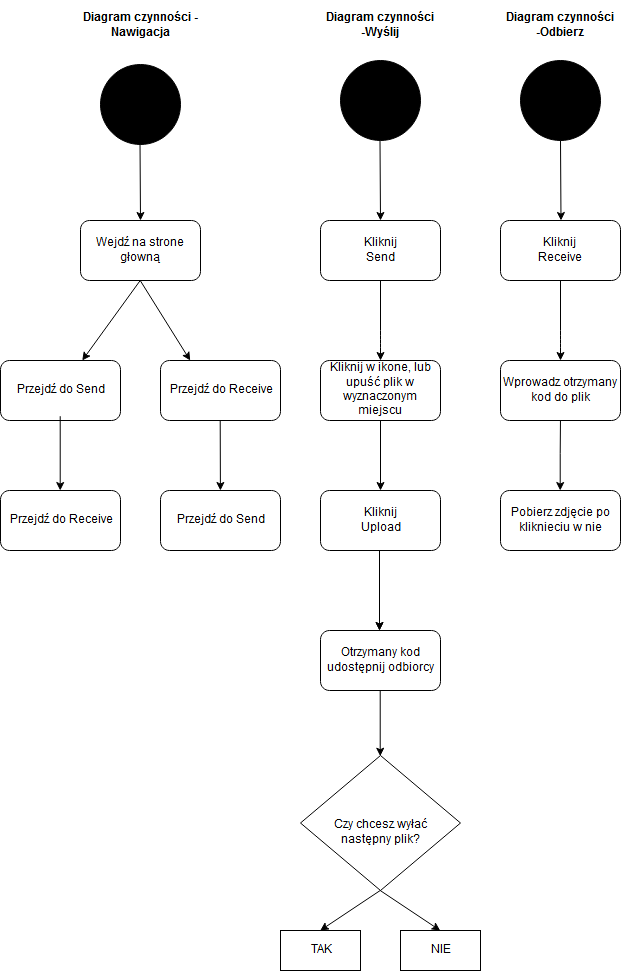

The diagram above was exported from draw.io. Its source (the exported page's mxGraphModel, read from the mxfile embedded in the PNG):
<mxGraphModel dx="936" dy="800" grid="1" gridSize="10" guides="1" tooltips="1" connect="1" arrows="1" fold="1" page="1" pageScale="1" pageWidth="827" pageHeight="1169" math="0" shadow="0">
  <root>
    <mxCell id="0" />
    <mxCell id="1" parent="0" />
    <mxCell id="RGHtWbLkZi4jNLw70BWc-1" value="" style="ellipse;whiteSpace=wrap;html=1;aspect=fixed;fillColor=#000000;" parent="1" vertex="1">
      <mxGeometry x="420" y="70" width="80" height="80" as="geometry" />
    </mxCell>
    <mxCell id="RGHtWbLkZi4jNLw70BWc-2" value="" style="endArrow=classic;html=1;" parent="1" edge="1">
      <mxGeometry width="50" height="50" relative="1" as="geometry">
        <mxPoint x="459.5" y="150" as="sourcePoint" />
        <mxPoint x="460" y="230" as="targetPoint" />
      </mxGeometry>
    </mxCell>
    <mxCell id="RGHtWbLkZi4jNLw70BWc-3" value="" style="rounded=1;whiteSpace=wrap;html=1;fillColor=#FFFFFF;" parent="1" vertex="1">
      <mxGeometry x="400" y="230" width="120" height="60" as="geometry" />
    </mxCell>
    <mxCell id="RGHtWbLkZi4jNLw70BWc-4" value="Diagram czynności -Wyślij" style="text;html=1;strokeColor=none;fillColor=none;align=center;verticalAlign=middle;whiteSpace=wrap;rounded=0;fontStyle=1" parent="1" vertex="1">
      <mxGeometry x="390" y="10" width="140" height="50" as="geometry" />
    </mxCell>
    <mxCell id="RGHtWbLkZi4jNLw70BWc-5" value="Kliknij Send" style="text;html=1;strokeColor=none;fillColor=none;align=center;verticalAlign=middle;whiteSpace=wrap;rounded=0;" parent="1" vertex="1">
      <mxGeometry x="440" y="250" width="40" height="20" as="geometry" />
    </mxCell>
    <mxCell id="RGHtWbLkZi4jNLw70BWc-6" value="" style="endArrow=classic;html=1;entryX=0.5;entryY=0;entryDx=0;entryDy=0;" parent="1" edge="1">
      <mxGeometry width="50" height="50" relative="1" as="geometry">
        <mxPoint x="460" y="290" as="sourcePoint" />
        <mxPoint x="460" y="370" as="targetPoint" />
        <Array as="points">
          <mxPoint x="460" y="350" />
        </Array>
      </mxGeometry>
    </mxCell>
    <mxCell id="RGHtWbLkZi4jNLw70BWc-9" value="" style="edgeStyle=orthogonalEdgeStyle;rounded=0;orthogonalLoop=1;jettySize=auto;html=1;" parent="1" target="RGHtWbLkZi4jNLw70BWc-8" edge="1">
      <mxGeometry relative="1" as="geometry">
        <mxPoint x="460" y="430" as="sourcePoint" />
      </mxGeometry>
    </mxCell>
    <mxCell id="RGHtWbLkZi4jNLw70BWc-8" value="" style="rounded=1;whiteSpace=wrap;html=1;fillColor=#FFFFFF;" parent="1" vertex="1">
      <mxGeometry x="400" y="500" width="120" height="60" as="geometry" />
    </mxCell>
    <mxCell id="RGHtWbLkZi4jNLw70BWc-11" value="" style="rounded=1;whiteSpace=wrap;html=1;fillColor=#FFFFFF;" parent="1" vertex="1">
      <mxGeometry x="400" y="370" width="120" height="60" as="geometry" />
    </mxCell>
    <mxCell id="RGHtWbLkZi4jNLw70BWc-12" value="Kliknij w ikone, lub upuść plik w wyznaczonym miejscu" style="text;html=1;strokeColor=none;fillColor=none;align=center;verticalAlign=middle;whiteSpace=wrap;rounded=0;" parent="1" vertex="1">
      <mxGeometry x="400" y="365" width="120" height="70" as="geometry" />
    </mxCell>
    <mxCell id="RGHtWbLkZi4jNLw70BWc-13" value="Kliknij Upload" style="text;html=1;strokeColor=none;fillColor=none;align=center;verticalAlign=middle;whiteSpace=wrap;rounded=0;" parent="1" vertex="1">
      <mxGeometry x="440" y="520" width="40" height="20" as="geometry" />
    </mxCell>
    <mxCell id="SL4yCLZRjIvCjwCzzVhh-1" value="" style="endArrow=classic;html=1;" parent="1" edge="1">
      <mxGeometry width="50" height="50" relative="1" as="geometry">
        <mxPoint x="459" y="560" as="sourcePoint" />
        <mxPoint x="459" y="640" as="targetPoint" />
      </mxGeometry>
    </mxCell>
    <mxCell id="SL4yCLZRjIvCjwCzzVhh-2" value="" style="endArrow=classic;html=1;entryX=0.5;entryY=0;entryDx=0;entryDy=0;" parent="1" edge="1">
      <mxGeometry width="50" height="50" relative="1" as="geometry">
        <mxPoint x="459" y="560" as="sourcePoint" />
        <mxPoint x="459" y="640" as="targetPoint" />
        <Array as="points">
          <mxPoint x="459" y="620" />
        </Array>
      </mxGeometry>
    </mxCell>
    <mxCell id="SL4yCLZRjIvCjwCzzVhh-3" value="" style="rounded=1;whiteSpace=wrap;html=1;fillColor=#FFFFFF;" parent="1" vertex="1">
      <mxGeometry x="400" y="640" width="120" height="60" as="geometry" />
    </mxCell>
    <mxCell id="SL4yCLZRjIvCjwCzzVhh-4" value="Otrzymany kod udostępnij odbiorcy" style="text;html=1;strokeColor=none;fillColor=none;align=center;verticalAlign=middle;whiteSpace=wrap;rounded=0;" parent="1" vertex="1">
      <mxGeometry x="395" y="650" width="130" height="40" as="geometry" />
    </mxCell>
    <mxCell id="OE52Tuj0_wIH1S6JpnC0-1" value="" style="ellipse;whiteSpace=wrap;html=1;aspect=fixed;fillColor=#000000;" vertex="1" parent="1">
      <mxGeometry x="600" y="70" width="80" height="80" as="geometry" />
    </mxCell>
    <mxCell id="OE52Tuj0_wIH1S6JpnC0-2" value="" style="endArrow=classic;html=1;" edge="1" parent="1">
      <mxGeometry width="50" height="50" relative="1" as="geometry">
        <mxPoint x="640" y="150" as="sourcePoint" />
        <mxPoint x="640.5" y="230" as="targetPoint" />
      </mxGeometry>
    </mxCell>
    <mxCell id="OE52Tuj0_wIH1S6JpnC0-3" value="" style="rounded=1;whiteSpace=wrap;html=1;fillColor=#FFFFFF;" vertex="1" parent="1">
      <mxGeometry x="580" y="230" width="120" height="60" as="geometry" />
    </mxCell>
    <mxCell id="OE52Tuj0_wIH1S6JpnC0-4" value="Diagram czynności -Odbierz" style="text;html=1;strokeColor=none;fillColor=none;align=center;verticalAlign=middle;whiteSpace=wrap;rounded=0;fontStyle=1" vertex="1" parent="1">
      <mxGeometry x="570" y="10" width="140" height="50" as="geometry" />
    </mxCell>
    <mxCell id="OE52Tuj0_wIH1S6JpnC0-5" value="Kliknij Receive" style="text;html=1;strokeColor=none;fillColor=none;align=center;verticalAlign=middle;whiteSpace=wrap;rounded=0;" vertex="1" parent="1">
      <mxGeometry x="620" y="250" width="40" height="20" as="geometry" />
    </mxCell>
    <mxCell id="OE52Tuj0_wIH1S6JpnC0-6" value="" style="endArrow=classic;html=1;entryX=0.5;entryY=0;entryDx=0;entryDy=0;" edge="1" parent="1">
      <mxGeometry width="50" height="50" relative="1" as="geometry">
        <mxPoint x="640" y="290" as="sourcePoint" />
        <mxPoint x="640" y="370" as="targetPoint" />
        <Array as="points">
          <mxPoint x="640" y="350" />
        </Array>
      </mxGeometry>
    </mxCell>
    <mxCell id="OE52Tuj0_wIH1S6JpnC0-7" value="" style="edgeStyle=orthogonalEdgeStyle;rounded=0;orthogonalLoop=1;jettySize=auto;html=1;entryX=0.5;entryY=0;entryDx=0;entryDy=0;" edge="1" parent="1" target="OE52Tuj0_wIH1S6JpnC0-11">
      <mxGeometry relative="1" as="geometry">
        <mxPoint x="640" y="425" as="sourcePoint" />
        <mxPoint x="640" y="495" as="targetPoint" />
      </mxGeometry>
    </mxCell>
    <mxCell id="OE52Tuj0_wIH1S6JpnC0-8" value="" style="rounded=1;whiteSpace=wrap;html=1;fillColor=#FFFFFF;" vertex="1" parent="1">
      <mxGeometry x="580" y="370" width="120" height="60" as="geometry" />
    </mxCell>
    <mxCell id="OE52Tuj0_wIH1S6JpnC0-9" value="Wprowadz otrzymany kod do plik" style="text;html=1;strokeColor=none;fillColor=none;align=center;verticalAlign=middle;whiteSpace=wrap;rounded=0;" vertex="1" parent="1">
      <mxGeometry x="580" y="365" width="120" height="70" as="geometry" />
    </mxCell>
    <mxCell id="OE52Tuj0_wIH1S6JpnC0-11" value="" style="rounded=1;whiteSpace=wrap;html=1;" vertex="1" parent="1">
      <mxGeometry x="580" y="500" width="120" height="60" as="geometry" />
    </mxCell>
    <mxCell id="OE52Tuj0_wIH1S6JpnC0-13" value="Pobierz zdjęcie po kliknieciu w nie " style="text;html=1;strokeColor=none;fillColor=none;align=center;verticalAlign=middle;whiteSpace=wrap;rounded=0;" vertex="1" parent="1">
      <mxGeometry x="575" y="510" width="130" height="40" as="geometry" />
    </mxCell>
    <mxCell id="OE52Tuj0_wIH1S6JpnC0-14" value="Diagram czynności - Nawigacja" style="text;html=1;strokeColor=none;fillColor=none;align=center;verticalAlign=middle;whiteSpace=wrap;rounded=0;fontStyle=1" vertex="1" parent="1">
      <mxGeometry x="160" y="17.5" width="120" height="35" as="geometry" />
    </mxCell>
    <mxCell id="OE52Tuj0_wIH1S6JpnC0-15" value="" style="endArrow=classic;html=1;" edge="1" parent="1">
      <mxGeometry width="50" height="50" relative="1" as="geometry">
        <mxPoint x="219.5" y="150" as="sourcePoint" />
        <mxPoint x="220" y="230" as="targetPoint" />
      </mxGeometry>
    </mxCell>
    <mxCell id="OE52Tuj0_wIH1S6JpnC0-16" value="" style="rounded=1;whiteSpace=wrap;html=1;fillColor=#FFFFFF;" vertex="1" parent="1">
      <mxGeometry x="160" y="230" width="120" height="60" as="geometry" />
    </mxCell>
    <mxCell id="OE52Tuj0_wIH1S6JpnC0-17" value="Wejdź na strone głowną" style="text;html=1;strokeColor=none;fillColor=none;align=center;verticalAlign=middle;whiteSpace=wrap;rounded=0;" vertex="1" parent="1">
      <mxGeometry x="170" y="240" width="100" height="40" as="geometry" />
    </mxCell>
    <mxCell id="OE52Tuj0_wIH1S6JpnC0-19" value="" style="ellipse;whiteSpace=wrap;html=1;aspect=fixed;fillColor=#000000;" vertex="1" parent="1">
      <mxGeometry x="180" y="73.5" width="80" height="80" as="geometry" />
    </mxCell>
    <mxCell id="OE52Tuj0_wIH1S6JpnC0-20" value="" style="rounded=1;whiteSpace=wrap;html=1;fillColor=#FFFFFF;" vertex="1" parent="1">
      <mxGeometry x="80" y="370" width="120" height="60" as="geometry" />
    </mxCell>
    <mxCell id="OE52Tuj0_wIH1S6JpnC0-21" value="" style="rounded=1;whiteSpace=wrap;html=1;fillColor=#FFFFFF;" vertex="1" parent="1">
      <mxGeometry x="240" y="370" width="120" height="60" as="geometry" />
    </mxCell>
    <mxCell id="OE52Tuj0_wIH1S6JpnC0-22" value="" style="endArrow=classic;html=1;exitX=0.5;exitY=1;exitDx=0;exitDy=0;" edge="1" parent="1" source="OE52Tuj0_wIH1S6JpnC0-16" target="OE52Tuj0_wIH1S6JpnC0-20">
      <mxGeometry width="50" height="50" relative="1" as="geometry">
        <mxPoint x="80" y="770" as="sourcePoint" />
        <mxPoint x="130" y="720" as="targetPoint" />
      </mxGeometry>
    </mxCell>
    <mxCell id="OE52Tuj0_wIH1S6JpnC0-23" value="" style="endArrow=classic;html=1;exitX=0.5;exitY=1;exitDx=0;exitDy=0;entryX=0.25;entryY=0;entryDx=0;entryDy=0;" edge="1" parent="1" source="OE52Tuj0_wIH1S6JpnC0-16" target="OE52Tuj0_wIH1S6JpnC0-21">
      <mxGeometry width="50" height="50" relative="1" as="geometry">
        <mxPoint x="210" y="650" as="sourcePoint" />
        <mxPoint x="270" y="360" as="targetPoint" />
      </mxGeometry>
    </mxCell>
    <mxCell id="OE52Tuj0_wIH1S6JpnC0-24" value="Przejdź do Send" style="text;html=1;strokeColor=none;fillColor=none;align=center;verticalAlign=middle;whiteSpace=wrap;rounded=0;" vertex="1" parent="1">
      <mxGeometry x="85" y="375" width="110" height="50" as="geometry" />
    </mxCell>
    <mxCell id="OE52Tuj0_wIH1S6JpnC0-25" value="Przejdź do Receive" style="text;html=1;strokeColor=none;fillColor=none;align=center;verticalAlign=middle;whiteSpace=wrap;rounded=0;" vertex="1" parent="1">
      <mxGeometry x="245" y="375" width="110" height="50" as="geometry" />
    </mxCell>
    <mxCell id="OE52Tuj0_wIH1S6JpnC0-26" value="" style="rounded=1;whiteSpace=wrap;html=1;fillColor=#FFFFFF;" vertex="1" parent="1">
      <mxGeometry x="80" y="500" width="120" height="60" as="geometry" />
    </mxCell>
    <mxCell id="OE52Tuj0_wIH1S6JpnC0-27" value="" style="rounded=1;whiteSpace=wrap;html=1;fillColor=#FFFFFF;" vertex="1" parent="1">
      <mxGeometry x="240" y="500" width="120" height="60" as="geometry" />
    </mxCell>
    <mxCell id="OE52Tuj0_wIH1S6JpnC0-28" value="" style="endArrow=classic;html=1;exitX=0.5;exitY=1;exitDx=0;exitDy=0;entryX=0.5;entryY=0;entryDx=0;entryDy=0;" edge="1" parent="1" source="OE52Tuj0_wIH1S6JpnC0-24" target="OE52Tuj0_wIH1S6JpnC0-26">
      <mxGeometry width="50" height="50" relative="1" as="geometry">
        <mxPoint x="80" y="770" as="sourcePoint" />
        <mxPoint x="130" y="720" as="targetPoint" />
      </mxGeometry>
    </mxCell>
    <mxCell id="OE52Tuj0_wIH1S6JpnC0-29" value="" style="endArrow=classic;html=1;exitX=0.5;exitY=1;exitDx=0;exitDy=0;" edge="1" parent="1" source="OE52Tuj0_wIH1S6JpnC0-21" target="OE52Tuj0_wIH1S6JpnC0-27">
      <mxGeometry width="50" height="50" relative="1" as="geometry">
        <mxPoint x="150" y="700" as="sourcePoint" />
        <mxPoint x="200" y="650" as="targetPoint" />
      </mxGeometry>
    </mxCell>
    <mxCell id="OE52Tuj0_wIH1S6JpnC0-31" value="Przejdź do Receive" style="text;html=1;strokeColor=none;fillColor=none;align=center;verticalAlign=middle;whiteSpace=wrap;rounded=0;" vertex="1" parent="1">
      <mxGeometry x="85" y="505" width="110" height="50" as="geometry" />
    </mxCell>
    <mxCell id="OE52Tuj0_wIH1S6JpnC0-32" value="Przejdź do Send" style="text;html=1;strokeColor=none;fillColor=none;align=center;verticalAlign=middle;whiteSpace=wrap;rounded=0;" vertex="1" parent="1">
      <mxGeometry x="245" y="505" width="110" height="50" as="geometry" />
    </mxCell>
    <mxCell id="OE52Tuj0_wIH1S6JpnC0-33" value="" style="rhombus;whiteSpace=wrap;html=1;fillColor=#FFFFFF;" vertex="1" parent="1">
      <mxGeometry x="380" y="765" width="160" height="135" as="geometry" />
    </mxCell>
    <mxCell id="OE52Tuj0_wIH1S6JpnC0-34" value="" style="endArrow=classic;html=1;exitX=0.5;exitY=1;exitDx=0;exitDy=0;entryX=0.5;entryY=0;entryDx=0;entryDy=0;" edge="1" parent="1" source="SL4yCLZRjIvCjwCzzVhh-3" target="OE52Tuj0_wIH1S6JpnC0-33">
      <mxGeometry width="50" height="50" relative="1" as="geometry">
        <mxPoint x="80" y="920" as="sourcePoint" />
        <mxPoint x="130" y="870" as="targetPoint" />
      </mxGeometry>
    </mxCell>
    <mxCell id="OE52Tuj0_wIH1S6JpnC0-35" value="&lt;div&gt;Czy chcesz wyłać następny plik?&lt;/div&gt;" style="text;html=1;strokeColor=none;fillColor=none;align=center;verticalAlign=middle;whiteSpace=wrap;rounded=0;" vertex="1" parent="1">
      <mxGeometry x="395" y="822.5" width="130" height="40" as="geometry" />
    </mxCell>
    <mxCell id="OE52Tuj0_wIH1S6JpnC0-38" value="" style="rounded=0;whiteSpace=wrap;html=1;fillColor=#FFFFFF;" vertex="1" parent="1">
      <mxGeometry x="360" y="940" width="80" height="40" as="geometry" />
    </mxCell>
    <mxCell id="OE52Tuj0_wIH1S6JpnC0-39" value="" style="rounded=0;whiteSpace=wrap;html=1;fillColor=#FFFFFF;" vertex="1" parent="1">
      <mxGeometry x="480" y="940" width="80" height="40" as="geometry" />
    </mxCell>
    <mxCell id="OE52Tuj0_wIH1S6JpnC0-40" value="" style="endArrow=classic;html=1;exitX=0.5;exitY=1;exitDx=0;exitDy=0;entryX=0.5;entryY=0;entryDx=0;entryDy=0;" edge="1" parent="1" source="OE52Tuj0_wIH1S6JpnC0-33" target="OE52Tuj0_wIH1S6JpnC0-38">
      <mxGeometry width="50" height="50" relative="1" as="geometry">
        <mxPoint x="80" y="1100" as="sourcePoint" />
        <mxPoint x="130" y="1050" as="targetPoint" />
      </mxGeometry>
    </mxCell>
    <mxCell id="OE52Tuj0_wIH1S6JpnC0-41" value="" style="endArrow=classic;html=1;exitX=0.5;exitY=1;exitDx=0;exitDy=0;entryX=0.5;entryY=0;entryDx=0;entryDy=0;" edge="1" parent="1" source="OE52Tuj0_wIH1S6JpnC0-33" target="OE52Tuj0_wIH1S6JpnC0-39">
      <mxGeometry width="50" height="50" relative="1" as="geometry">
        <mxPoint x="120" y="1150" as="sourcePoint" />
        <mxPoint x="170" y="1100" as="targetPoint" />
      </mxGeometry>
    </mxCell>
    <mxCell id="OE52Tuj0_wIH1S6JpnC0-42" value="TAK" style="text;html=1;strokeColor=none;fillColor=none;align=center;verticalAlign=middle;whiteSpace=wrap;rounded=0;" vertex="1" parent="1">
      <mxGeometry x="380" y="950" width="40" height="20" as="geometry" />
    </mxCell>
    <mxCell id="OE52Tuj0_wIH1S6JpnC0-43" value="NIE" style="text;html=1;strokeColor=none;fillColor=none;align=center;verticalAlign=middle;whiteSpace=wrap;rounded=0;" vertex="1" parent="1">
      <mxGeometry x="500" y="950" width="40" height="20" as="geometry" />
    </mxCell>
  </root>
</mxGraphModel>